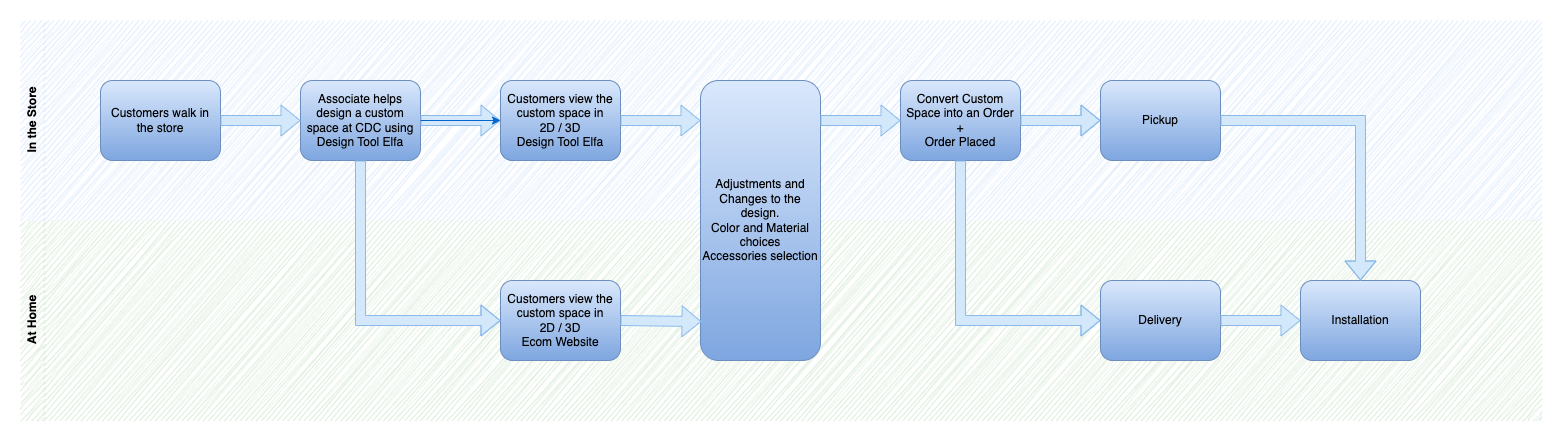

The diagram above was exported from draw.io. Its source (the exported page's mxGraphModel, read from the mxfile embedded in the PNG):
<mxGraphModel dx="2388" dy="1614" grid="1" gridSize="10" guides="1" tooltips="1" connect="1" arrows="1" fold="1" page="1" pageScale="1" pageWidth="850" pageHeight="1100" math="0" shadow="0">
  <root>
    <mxCell id="0" />
    <mxCell id="1" parent="0" />
    <mxCell id="2" value="" style="group" vertex="1" connectable="0" parent="1">
      <mxGeometry y="120" width="1520" height="400" as="geometry" />
    </mxCell>
    <mxCell id="3" value="Customers view the custom space in&lt;br&gt;2D / 3D&lt;br&gt;Design Tool Elfa" style="rounded=1;whiteSpace=wrap;html=1;gradientDirection=south;glass=1;shadow=0;fillColor=#dae8fc;strokeColor=#6c8ebf;gradientColor=#7ea6e0;" vertex="1" parent="2">
      <mxGeometry x="480" y="60" width="120" height="80" as="geometry" />
    </mxCell>
    <mxCell id="4" value="At Home" style="swimlane;horizontal=0;whiteSpace=wrap;html=1;dashed=1;fillColor=#d5e8d4;strokeColor=none;swimlaneFillColor=#D5E8D4;swimlaneLine=0;rounded=0;sketch=1;curveFitting=1;jiggle=2;" vertex="1" parent="2">
      <mxGeometry y="200" width="1520" height="200" as="geometry" />
    </mxCell>
    <mxCell id="5" value="Customers view the custom space in&lt;br&gt;2D / 3D&lt;br&gt;Ecom Website" style="rounded=1;whiteSpace=wrap;html=1;gradientDirection=south;glass=0;shadow=0;fillColor=#dae8fc;strokeColor=#6c8ebf;gradientColor=#7ea6e0;" vertex="1" parent="4">
      <mxGeometry x="480" y="60" width="120" height="80" as="geometry" />
    </mxCell>
    <mxCell id="6" value="In the Store" style="swimlane;horizontal=0;whiteSpace=wrap;html=1;dashed=1;fillColor=#dae8fc;strokeColor=none;rounded=0;swimlaneLine=0;swimlaneFillColor=#DAE8FC;strokeWidth=1;sketch=1;curveFitting=1;jiggle=2;perimeterSpacing=0;" vertex="1" parent="2">
      <mxGeometry width="1520" height="200" as="geometry" />
    </mxCell>
    <mxCell id="7" value="Convert Custom Space into an Order&lt;br&gt;+&lt;br&gt;Order Placed" style="rounded=1;whiteSpace=wrap;html=1;gradientDirection=south;glass=0;shadow=0;fillColor=#dae8fc;strokeColor=#6c8ebf;gradientColor=#7ea6e0;" vertex="1" parent="6">
      <mxGeometry x="880" y="60" width="120" height="80" as="geometry" />
    </mxCell>
    <mxCell id="8" value="" style="shape=flexArrow;endArrow=classic;html=1;rounded=0;exitX=0.5;exitY=1;exitDx=0;exitDy=0;entryX=0;entryY=0.5;entryDx=0;entryDy=0;fillColor=#D4E8FC;strokeColor=#8abaea;fillStyle=auto;strokeWidth=1;" edge="1" parent="6" source="7" target="11">
      <mxGeometry width="50" height="50" relative="1" as="geometry">
        <mxPoint x="760" y="270" as="sourcePoint" />
        <mxPoint x="810" y="220" as="targetPoint" />
        <Array as="points">
          <mxPoint x="940" y="300" />
        </Array>
      </mxGeometry>
    </mxCell>
    <mxCell id="9" value="" style="shape=flexArrow;endArrow=classic;html=1;rounded=0;exitX=1;exitY=0.5;exitDx=0;exitDy=0;fillColor=#D4E8FC;strokeColor=#8abaea;fillStyle=auto;strokeWidth=1;" edge="1" parent="6" source="7" target="10">
      <mxGeometry width="50" height="50" relative="1" as="geometry">
        <mxPoint x="430" y="130" as="sourcePoint" />
        <mxPoint x="510" y="130" as="targetPoint" />
        <Array as="points">
          <mxPoint x="1040" y="100" />
        </Array>
      </mxGeometry>
    </mxCell>
    <mxCell id="10" value="Pickup" style="rounded=1;whiteSpace=wrap;html=1;gradientDirection=south;glass=0;shadow=0;fillColor=#dae8fc;strokeColor=#6c8ebf;gradientColor=#7ea6e0;" vertex="1" parent="6">
      <mxGeometry x="1080" y="60" width="120" height="80" as="geometry" />
    </mxCell>
    <mxCell id="11" value="Delivery" style="rounded=1;whiteSpace=wrap;html=1;gradientDirection=south;glass=0;shadow=0;fillColor=#dae8fc;strokeColor=#6c8ebf;gradientColor=#7ea6e0;" vertex="1" parent="6">
      <mxGeometry x="1080" y="260" width="120" height="80" as="geometry" />
    </mxCell>
    <mxCell id="12" value="" style="shape=flexArrow;endArrow=classic;html=1;rounded=0;exitX=1;exitY=0.5;exitDx=0;exitDy=0;entryX=0;entryY=0.5;entryDx=0;entryDy=0;fillColor=#D4E8FC;strokeColor=#8abaea;fillStyle=auto;strokeWidth=1;" edge="1" parent="6" source="11" target="13">
      <mxGeometry width="50" height="50" relative="1" as="geometry">
        <mxPoint x="990" y="110" as="sourcePoint" />
        <mxPoint x="1070" y="110" as="targetPoint" />
        <Array as="points" />
      </mxGeometry>
    </mxCell>
    <mxCell id="13" value="Installation" style="rounded=1;whiteSpace=wrap;html=1;gradientDirection=south;glass=0;shadow=0;fillColor=#dae8fc;strokeColor=#6c8ebf;gradientColor=#7ea6e0;" vertex="1" parent="6">
      <mxGeometry x="1280" y="260" width="120" height="80" as="geometry" />
    </mxCell>
    <mxCell id="14" value="" style="shape=flexArrow;endArrow=classic;html=1;rounded=0;exitX=1;exitY=0.5;exitDx=0;exitDy=0;entryX=0.5;entryY=0;entryDx=0;entryDy=0;fillColor=#D4E8FC;strokeColor=#8abaea;fillStyle=auto;strokeWidth=1;" edge="1" parent="6" source="10" target="13">
      <mxGeometry width="50" height="50" relative="1" as="geometry">
        <mxPoint x="900" y="270" as="sourcePoint" />
        <mxPoint x="950" y="220" as="targetPoint" />
        <Array as="points">
          <mxPoint x="1340" y="100" />
        </Array>
      </mxGeometry>
    </mxCell>
    <mxCell id="15" value="Customers walk in the store" style="rounded=1;whiteSpace=wrap;html=1;gradientDirection=south;glass=0;shadow=0;fillColor=#dae8fc;strokeColor=#6c8ebf;gradientColor=#7ea6e0;" vertex="1" parent="6">
      <mxGeometry x="80" y="60" width="120" height="80" as="geometry" />
    </mxCell>
    <mxCell id="16" value="Associate helps design a custom space at CDC using Design Tool Elfa" style="rounded=1;whiteSpace=wrap;html=1;gradientDirection=south;glass=0;shadow=0;fillColor=#dae8fc;strokeColor=#6c8ebf;gradientColor=#7ea6e0;" vertex="1" parent="6">
      <mxGeometry x="280" y="60" width="120" height="80" as="geometry" />
    </mxCell>
    <mxCell id="17" value="" style="shape=flexArrow;endArrow=classic;html=1;rounded=0;exitX=1;exitY=0.5;exitDx=0;exitDy=0;entryX=0;entryY=0.5;entryDx=0;entryDy=0;fillColor=#D4E8FC;strokeColor=#8abaea;fillStyle=auto;strokeWidth=1;" edge="1" parent="6" source="15" target="16">
      <mxGeometry width="50" height="50" relative="1" as="geometry">
        <mxPoint x="200" y="100" as="sourcePoint" />
        <mxPoint x="580" y="220" as="targetPoint" />
      </mxGeometry>
    </mxCell>
    <mxCell id="18" value="" style="shape=flexArrow;endArrow=classic;html=1;rounded=0;exitX=1;exitY=0.5;exitDx=0;exitDy=0;entryX=0;entryY=0.5;entryDx=0;entryDy=0;fillColor=#D4E8FC;strokeColor=#8abaea;fillStyle=auto;strokeWidth=1;" edge="1" parent="2" source="16" target="3">
      <mxGeometry width="50" height="50" relative="1" as="geometry">
        <mxPoint x="210" y="110" as="sourcePoint" />
        <mxPoint x="290" y="110" as="targetPoint" />
      </mxGeometry>
    </mxCell>
    <mxCell id="19" value="" style="shape=flexArrow;endArrow=classic;html=1;rounded=0;entryX=0;entryY=0.5;entryDx=0;entryDy=0;exitX=0.5;exitY=1;exitDx=0;exitDy=0;fillColor=#D4E8FC;strokeColor=#8abaea;fillStyle=auto;strokeWidth=1;" edge="1" parent="2" source="16" target="5">
      <mxGeometry width="50" height="50" relative="1" as="geometry">
        <mxPoint x="340" y="160" as="sourcePoint" />
        <mxPoint x="630" y="250" as="targetPoint" />
        <Array as="points">
          <mxPoint x="340" y="300" />
        </Array>
      </mxGeometry>
    </mxCell>
    <mxCell id="20" value="Customers view the custom space in&lt;br style=&quot;border-color: var(--border-color);&quot;&gt;2D / 3D&lt;br style=&quot;border-color: var(--border-color);&quot;&gt;Design Tool Elfa" style="rounded=1;whiteSpace=wrap;html=1;gradientDirection=south;glass=0;shadow=0;fillColor=#dae8fc;strokeColor=#6c8ebf;gradientColor=#7ea6e0;" vertex="1" parent="2">
      <mxGeometry x="480" y="60" width="120" height="80" as="geometry" />
    </mxCell>
    <mxCell id="21" value="" style="edgeStyle=orthogonalEdgeStyle;rounded=0;fillStyle=auto;orthogonalLoop=1;jettySize=auto;html=1;strokeColor=#0066CC;strokeWidth=1;fillColor=#D4E1F5;" edge="1" parent="2" source="16" target="20">
      <mxGeometry relative="1" as="geometry" />
    </mxCell>
    <mxCell id="22" value="Adjustments and Changes to the design.&lt;br&gt;Color and Material choices&lt;br&gt;Accessories selection" style="rounded=1;whiteSpace=wrap;html=1;gradientDirection=south;glass=0;shadow=0;fillColor=#dae8fc;strokeColor=#6c8ebf;gradientColor=#7ea6e0;" vertex="1" parent="2">
      <mxGeometry x="680" y="60" width="120" height="280" as="geometry" />
    </mxCell>
    <mxCell id="23" value="" style="shape=flexArrow;endArrow=classic;html=1;rounded=0;exitX=1;exitY=0.5;exitDx=0;exitDy=0;entryX=0;entryY=0.143;entryDx=0;entryDy=0;fillColor=#D4E8FC;strokeColor=#8abaea;fillStyle=auto;strokeWidth=1;entryPerimeter=0;" edge="1" parent="2" source="20" target="22">
      <mxGeometry width="50" height="50" relative="1" as="geometry">
        <mxPoint x="410" y="110" as="sourcePoint" />
        <mxPoint x="490" y="110" as="targetPoint" />
      </mxGeometry>
    </mxCell>
    <mxCell id="24" value="" style="shape=flexArrow;endArrow=classic;html=1;rounded=0;entryX=0.008;entryY=0.861;entryDx=0;entryDy=0;fillColor=#D4E8FC;strokeColor=#8abaea;fillStyle=auto;strokeWidth=1;entryPerimeter=0;exitX=1;exitY=0.5;exitDx=0;exitDy=0;" edge="1" parent="2" source="5" target="22">
      <mxGeometry width="50" height="50" relative="1" as="geometry">
        <mxPoint x="640" y="300" as="sourcePoint" />
        <mxPoint x="500" y="120" as="targetPoint" />
      </mxGeometry>
    </mxCell>
    <mxCell id="25" value="" style="shape=flexArrow;endArrow=classic;html=1;rounded=0;entryX=0;entryY=0.5;entryDx=0;entryDy=0;fillColor=#D4E8FC;strokeColor=#8abaea;fillStyle=auto;strokeWidth=1;" edge="1" parent="2" target="7">
      <mxGeometry width="50" height="50" relative="1" as="geometry">
        <mxPoint x="800" y="100" as="sourcePoint" />
        <mxPoint x="690" y="110.03999999999996" as="targetPoint" />
      </mxGeometry>
    </mxCell>
  </root>
</mxGraphModel>